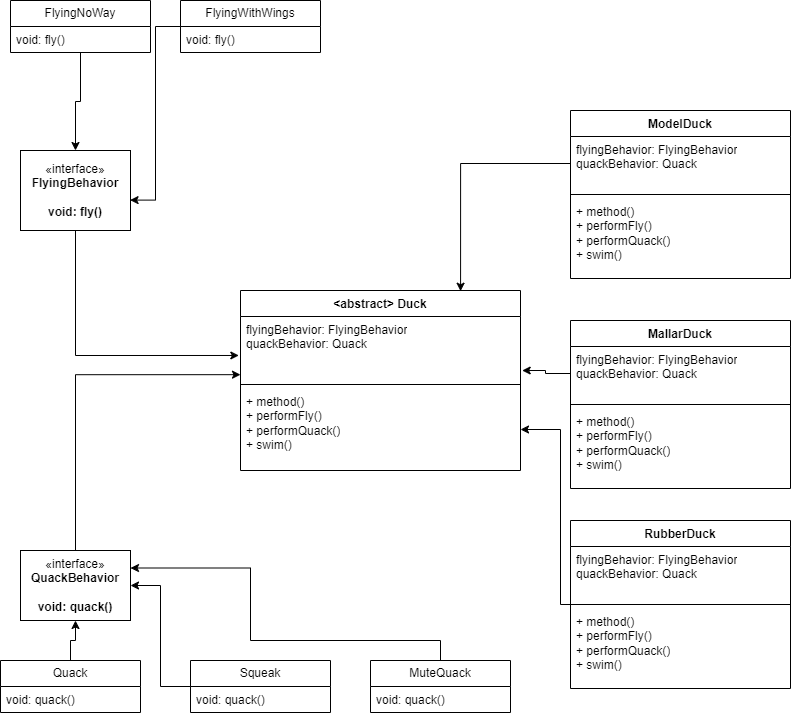

The diagram above was exported from draw.io. Its source (the exported page's mxGraphModel, read from the mxfile embedded in the PNG):
<mxGraphModel dx="1050" dy="2868" grid="1" gridSize="10" guides="1" tooltips="1" connect="1" arrows="1" fold="1" page="1" pageScale="1" pageWidth="827" pageHeight="1169" math="0" shadow="0">
  <root>
    <mxCell id="0" />
    <mxCell id="1" parent="0" />
    <mxCell id="mwJmwzBIKvW_27g2YKbg-1" value="&amp;lt;abstract&amp;gt; Duck" style="swimlane;fontStyle=1;align=center;verticalAlign=top;childLayout=stackLayout;horizontal=1;startSize=26;horizontalStack=0;resizeParent=1;resizeParentMax=0;resizeLast=0;collapsible=1;marginBottom=0;whiteSpace=wrap;html=1;" vertex="1" parent="1">
      <mxGeometry x="270" y="-940" width="280" height="180" as="geometry" />
    </mxCell>
    <mxCell id="mwJmwzBIKvW_27g2YKbg-2" value="flyingBehavior: FlyingBehavior&lt;div&gt;quackBehavior: Quack&lt;/div&gt;" style="text;strokeColor=none;fillColor=none;align=left;verticalAlign=top;spacingLeft=4;spacingRight=4;overflow=hidden;rotatable=0;points=[[0,0.5],[1,0.5]];portConstraint=eastwest;whiteSpace=wrap;html=1;" vertex="1" parent="mwJmwzBIKvW_27g2YKbg-1">
      <mxGeometry y="26" width="280" height="64" as="geometry" />
    </mxCell>
    <mxCell id="mwJmwzBIKvW_27g2YKbg-3" value="" style="line;strokeWidth=1;fillColor=none;align=left;verticalAlign=middle;spacingTop=-1;spacingLeft=3;spacingRight=3;rotatable=0;labelPosition=right;points=[];portConstraint=eastwest;strokeColor=inherit;" vertex="1" parent="mwJmwzBIKvW_27g2YKbg-1">
      <mxGeometry y="90" width="280" height="8" as="geometry" />
    </mxCell>
    <mxCell id="mwJmwzBIKvW_27g2YKbg-4" value="+ method()&lt;div&gt;+ performFly()&lt;/div&gt;&lt;div&gt;+ performQuack()&lt;/div&gt;&lt;div&gt;+ swim()&lt;br&gt;&lt;div&gt;&lt;br&gt;&lt;/div&gt;&lt;/div&gt;" style="text;strokeColor=none;fillColor=none;align=left;verticalAlign=top;spacingLeft=4;spacingRight=4;overflow=hidden;rotatable=0;points=[[0,0.5],[1,0.5]];portConstraint=eastwest;whiteSpace=wrap;html=1;" vertex="1" parent="mwJmwzBIKvW_27g2YKbg-1">
      <mxGeometry y="98" width="280" height="82" as="geometry" />
    </mxCell>
    <mxCell id="mwJmwzBIKvW_27g2YKbg-5" value="«interface»&lt;br&gt;&lt;b&gt;FlyingBehavior&lt;/b&gt;&lt;div&gt;&lt;b&gt;&lt;br&gt;&lt;/b&gt;&lt;/div&gt;&lt;div&gt;&lt;b&gt;void: fly()&lt;/b&gt;&lt;/div&gt;" style="html=1;whiteSpace=wrap;" vertex="1" parent="1">
      <mxGeometry x="50" y="-1080" width="110" height="80" as="geometry" />
    </mxCell>
    <mxCell id="mwJmwzBIKvW_27g2YKbg-6" value="«interface»&lt;br&gt;&lt;b&gt;QuackBehavior&lt;/b&gt;&lt;div&gt;&lt;b&gt;&lt;br&gt;&lt;/b&gt;&lt;/div&gt;&lt;div&gt;&lt;b&gt;void: quack()&lt;/b&gt;&lt;/div&gt;" style="html=1;whiteSpace=wrap;" vertex="1" parent="1">
      <mxGeometry x="50" y="-680" width="110" height="70" as="geometry" />
    </mxCell>
    <mxCell id="mwJmwzBIKvW_27g2YKbg-7" style="edgeStyle=orthogonalEdgeStyle;rounded=0;orthogonalLoop=1;jettySize=auto;html=1;entryX=-0.006;entryY=0.609;entryDx=0;entryDy=0;entryPerimeter=0;" edge="1" parent="1" source="mwJmwzBIKvW_27g2YKbg-5" target="mwJmwzBIKvW_27g2YKbg-2">
      <mxGeometry relative="1" as="geometry" />
    </mxCell>
    <mxCell id="mwJmwzBIKvW_27g2YKbg-8" style="edgeStyle=orthogonalEdgeStyle;rounded=0;orthogonalLoop=1;jettySize=auto;html=1;entryX=0;entryY=0.909;entryDx=0;entryDy=0;entryPerimeter=0;" edge="1" parent="1" source="mwJmwzBIKvW_27g2YKbg-6" target="mwJmwzBIKvW_27g2YKbg-2">
      <mxGeometry relative="1" as="geometry" />
    </mxCell>
    <mxCell id="mwJmwzBIKvW_27g2YKbg-43" style="edgeStyle=orthogonalEdgeStyle;rounded=0;orthogonalLoop=1;jettySize=auto;html=1;entryX=0.5;entryY=0;entryDx=0;entryDy=0;" edge="1" parent="1" source="mwJmwzBIKvW_27g2YKbg-20" target="mwJmwzBIKvW_27g2YKbg-5">
      <mxGeometry relative="1" as="geometry" />
    </mxCell>
    <mxCell id="mwJmwzBIKvW_27g2YKbg-20" value="FlyingNoWay" style="swimlane;fontStyle=0;childLayout=stackLayout;horizontal=1;startSize=26;fillColor=none;horizontalStack=0;resizeParent=1;resizeParentMax=0;resizeLast=0;collapsible=1;marginBottom=0;whiteSpace=wrap;html=1;" vertex="1" parent="1">
      <mxGeometry x="40" y="-1230" width="140" height="52" as="geometry" />
    </mxCell>
    <mxCell id="mwJmwzBIKvW_27g2YKbg-21" value="void: fly()" style="text;strokeColor=none;fillColor=none;align=left;verticalAlign=top;spacingLeft=4;spacingRight=4;overflow=hidden;rotatable=0;points=[[0,0.5],[1,0.5]];portConstraint=eastwest;whiteSpace=wrap;html=1;" vertex="1" parent="mwJmwzBIKvW_27g2YKbg-20">
      <mxGeometry y="26" width="140" height="26" as="geometry" />
    </mxCell>
    <mxCell id="mwJmwzBIKvW_27g2YKbg-24" value="FlyingWithWings" style="swimlane;fontStyle=0;childLayout=stackLayout;horizontal=1;startSize=26;fillColor=none;horizontalStack=0;resizeParent=1;resizeParentMax=0;resizeLast=0;collapsible=1;marginBottom=0;whiteSpace=wrap;html=1;" vertex="1" parent="1">
      <mxGeometry x="210" y="-1230" width="140" height="52" as="geometry" />
    </mxCell>
    <mxCell id="mwJmwzBIKvW_27g2YKbg-25" value="void: fly()" style="text;strokeColor=none;fillColor=none;align=left;verticalAlign=top;spacingLeft=4;spacingRight=4;overflow=hidden;rotatable=0;points=[[0,0.5],[1,0.5]];portConstraint=eastwest;whiteSpace=wrap;html=1;" vertex="1" parent="mwJmwzBIKvW_27g2YKbg-24">
      <mxGeometry y="26" width="140" height="26" as="geometry" />
    </mxCell>
    <mxCell id="mwJmwzBIKvW_27g2YKbg-40" style="edgeStyle=orthogonalEdgeStyle;rounded=0;orthogonalLoop=1;jettySize=auto;html=1;" edge="1" parent="1" source="mwJmwzBIKvW_27g2YKbg-28" target="mwJmwzBIKvW_27g2YKbg-6">
      <mxGeometry relative="1" as="geometry" />
    </mxCell>
    <mxCell id="mwJmwzBIKvW_27g2YKbg-28" value="Quack" style="swimlane;fontStyle=0;childLayout=stackLayout;horizontal=1;startSize=26;fillColor=none;horizontalStack=0;resizeParent=1;resizeParentMax=0;resizeLast=0;collapsible=1;marginBottom=0;whiteSpace=wrap;html=1;" vertex="1" parent="1">
      <mxGeometry x="30" y="-570" width="140" height="52" as="geometry" />
    </mxCell>
    <mxCell id="mwJmwzBIKvW_27g2YKbg-29" value="void: quack()" style="text;strokeColor=none;fillColor=none;align=left;verticalAlign=top;spacingLeft=4;spacingRight=4;overflow=hidden;rotatable=0;points=[[0,0.5],[1,0.5]];portConstraint=eastwest;whiteSpace=wrap;html=1;" vertex="1" parent="mwJmwzBIKvW_27g2YKbg-28">
      <mxGeometry y="26" width="140" height="26" as="geometry" />
    </mxCell>
    <mxCell id="mwJmwzBIKvW_27g2YKbg-41" style="edgeStyle=orthogonalEdgeStyle;rounded=0;orthogonalLoop=1;jettySize=auto;html=1;entryX=1;entryY=0.5;entryDx=0;entryDy=0;" edge="1" parent="1" source="mwJmwzBIKvW_27g2YKbg-32" target="mwJmwzBIKvW_27g2YKbg-6">
      <mxGeometry relative="1" as="geometry" />
    </mxCell>
    <mxCell id="mwJmwzBIKvW_27g2YKbg-32" value="Squeak" style="swimlane;fontStyle=0;childLayout=stackLayout;horizontal=1;startSize=26;fillColor=none;horizontalStack=0;resizeParent=1;resizeParentMax=0;resizeLast=0;collapsible=1;marginBottom=0;whiteSpace=wrap;html=1;" vertex="1" parent="1">
      <mxGeometry x="220" y="-570" width="140" height="52" as="geometry" />
    </mxCell>
    <mxCell id="mwJmwzBIKvW_27g2YKbg-33" value="void: quack()" style="text;strokeColor=none;fillColor=none;align=left;verticalAlign=top;spacingLeft=4;spacingRight=4;overflow=hidden;rotatable=0;points=[[0,0.5],[1,0.5]];portConstraint=eastwest;whiteSpace=wrap;html=1;" vertex="1" parent="mwJmwzBIKvW_27g2YKbg-32">
      <mxGeometry y="26" width="140" height="26" as="geometry" />
    </mxCell>
    <mxCell id="mwJmwzBIKvW_27g2YKbg-42" style="edgeStyle=orthogonalEdgeStyle;rounded=0;orthogonalLoop=1;jettySize=auto;html=1;entryX=1;entryY=0.25;entryDx=0;entryDy=0;" edge="1" parent="1" source="mwJmwzBIKvW_27g2YKbg-36" target="mwJmwzBIKvW_27g2YKbg-6">
      <mxGeometry relative="1" as="geometry">
        <Array as="points">
          <mxPoint x="470" y="-590" />
          <mxPoint x="280" y="-590" />
          <mxPoint x="280" y="-662" />
        </Array>
      </mxGeometry>
    </mxCell>
    <mxCell id="mwJmwzBIKvW_27g2YKbg-36" value="MuteQuack" style="swimlane;fontStyle=0;childLayout=stackLayout;horizontal=1;startSize=26;fillColor=none;horizontalStack=0;resizeParent=1;resizeParentMax=0;resizeLast=0;collapsible=1;marginBottom=0;whiteSpace=wrap;html=1;" vertex="1" parent="1">
      <mxGeometry x="400" y="-570" width="140" height="52" as="geometry" />
    </mxCell>
    <mxCell id="mwJmwzBIKvW_27g2YKbg-37" value="void: quack()" style="text;strokeColor=none;fillColor=none;align=left;verticalAlign=top;spacingLeft=4;spacingRight=4;overflow=hidden;rotatable=0;points=[[0,0.5],[1,0.5]];portConstraint=eastwest;whiteSpace=wrap;html=1;" vertex="1" parent="mwJmwzBIKvW_27g2YKbg-36">
      <mxGeometry y="26" width="140" height="26" as="geometry" />
    </mxCell>
    <mxCell id="mwJmwzBIKvW_27g2YKbg-44" style="edgeStyle=orthogonalEdgeStyle;rounded=0;orthogonalLoop=1;jettySize=auto;html=1;entryX=0.996;entryY=0.62;entryDx=0;entryDy=0;entryPerimeter=0;" edge="1" parent="1" source="mwJmwzBIKvW_27g2YKbg-24" target="mwJmwzBIKvW_27g2YKbg-5">
      <mxGeometry relative="1" as="geometry" />
    </mxCell>
    <mxCell id="mwJmwzBIKvW_27g2YKbg-45" value="ModelDuck" style="swimlane;fontStyle=1;align=center;verticalAlign=top;childLayout=stackLayout;horizontal=1;startSize=26;horizontalStack=0;resizeParent=1;resizeParentMax=0;resizeLast=0;collapsible=1;marginBottom=0;whiteSpace=wrap;html=1;" vertex="1" parent="1">
      <mxGeometry x="600" y="-1120" width="220" height="168" as="geometry" />
    </mxCell>
    <mxCell id="mwJmwzBIKvW_27g2YKbg-46" value="flyingBehavior: FlyingBehavior&lt;div&gt;quackBehavior: Quack&lt;/div&gt;" style="text;strokeColor=none;fillColor=none;align=left;verticalAlign=top;spacingLeft=4;spacingRight=4;overflow=hidden;rotatable=0;points=[[0,0.5],[1,0.5]];portConstraint=eastwest;whiteSpace=wrap;html=1;" vertex="1" parent="mwJmwzBIKvW_27g2YKbg-45">
      <mxGeometry y="26" width="220" height="54" as="geometry" />
    </mxCell>
    <mxCell id="mwJmwzBIKvW_27g2YKbg-47" value="" style="line;strokeWidth=1;fillColor=none;align=left;verticalAlign=middle;spacingTop=-1;spacingLeft=3;spacingRight=3;rotatable=0;labelPosition=right;points=[];portConstraint=eastwest;strokeColor=inherit;" vertex="1" parent="mwJmwzBIKvW_27g2YKbg-45">
      <mxGeometry y="80" width="220" height="8" as="geometry" />
    </mxCell>
    <mxCell id="mwJmwzBIKvW_27g2YKbg-48" value="+ method()&lt;div&gt;+ performFly()&lt;/div&gt;&lt;div&gt;+ performQuack()&lt;/div&gt;&lt;div&gt;+ swim()&lt;br&gt;&lt;div&gt;&lt;br&gt;&lt;/div&gt;&lt;/div&gt;" style="text;strokeColor=none;fillColor=none;align=left;verticalAlign=top;spacingLeft=4;spacingRight=4;overflow=hidden;rotatable=0;points=[[0,0.5],[1,0.5]];portConstraint=eastwest;whiteSpace=wrap;html=1;" vertex="1" parent="mwJmwzBIKvW_27g2YKbg-45">
      <mxGeometry y="88" width="220" height="80" as="geometry" />
    </mxCell>
    <mxCell id="mwJmwzBIKvW_27g2YKbg-57" value="MallarDuck" style="swimlane;fontStyle=1;align=center;verticalAlign=top;childLayout=stackLayout;horizontal=1;startSize=26;horizontalStack=0;resizeParent=1;resizeParentMax=0;resizeLast=0;collapsible=1;marginBottom=0;whiteSpace=wrap;html=1;" vertex="1" parent="1">
      <mxGeometry x="600" y="-910" width="220" height="168" as="geometry">
        <mxRectangle x="600" y="-910" width="100" height="30" as="alternateBounds" />
      </mxGeometry>
    </mxCell>
    <mxCell id="mwJmwzBIKvW_27g2YKbg-58" value="flyingBehavior: FlyingBehavior&lt;div&gt;quackBehavior: Quack&lt;/div&gt;" style="text;strokeColor=none;fillColor=none;align=left;verticalAlign=top;spacingLeft=4;spacingRight=4;overflow=hidden;rotatable=0;points=[[0,0.5],[1,0.5]];portConstraint=eastwest;whiteSpace=wrap;html=1;" vertex="1" parent="mwJmwzBIKvW_27g2YKbg-57">
      <mxGeometry y="26" width="220" height="54" as="geometry" />
    </mxCell>
    <mxCell id="mwJmwzBIKvW_27g2YKbg-59" value="" style="line;strokeWidth=1;fillColor=none;align=left;verticalAlign=middle;spacingTop=-1;spacingLeft=3;spacingRight=3;rotatable=0;labelPosition=right;points=[];portConstraint=eastwest;strokeColor=inherit;" vertex="1" parent="mwJmwzBIKvW_27g2YKbg-57">
      <mxGeometry y="80" width="220" height="8" as="geometry" />
    </mxCell>
    <mxCell id="mwJmwzBIKvW_27g2YKbg-60" value="+ method()&lt;div&gt;+ performFly()&lt;/div&gt;&lt;div&gt;+ performQuack()&lt;/div&gt;&lt;div&gt;+ swim()&lt;br&gt;&lt;div&gt;&lt;br&gt;&lt;/div&gt;&lt;/div&gt;" style="text;strokeColor=none;fillColor=none;align=left;verticalAlign=top;spacingLeft=4;spacingRight=4;overflow=hidden;rotatable=0;points=[[0,0.5],[1,0.5]];portConstraint=eastwest;whiteSpace=wrap;html=1;" vertex="1" parent="mwJmwzBIKvW_27g2YKbg-57">
      <mxGeometry y="88" width="220" height="80" as="geometry" />
    </mxCell>
    <mxCell id="mwJmwzBIKvW_27g2YKbg-65" style="edgeStyle=orthogonalEdgeStyle;rounded=0;orthogonalLoop=1;jettySize=auto;html=1;" edge="1" parent="1" source="mwJmwzBIKvW_27g2YKbg-61" target="mwJmwzBIKvW_27g2YKbg-4">
      <mxGeometry relative="1" as="geometry">
        <Array as="points">
          <mxPoint x="590" y="-626" />
          <mxPoint x="590" y="-801" />
        </Array>
      </mxGeometry>
    </mxCell>
    <mxCell id="mwJmwzBIKvW_27g2YKbg-61" value="RubberDuck" style="swimlane;fontStyle=1;align=center;verticalAlign=top;childLayout=stackLayout;horizontal=1;startSize=26;horizontalStack=0;resizeParent=1;resizeParentMax=0;resizeLast=0;collapsible=1;marginBottom=0;whiteSpace=wrap;html=1;" vertex="1" parent="1">
      <mxGeometry x="600" y="-710" width="220" height="168" as="geometry" />
    </mxCell>
    <mxCell id="mwJmwzBIKvW_27g2YKbg-62" value="flyingBehavior: FlyingBehavior&lt;div&gt;quackBehavior: Quack&lt;/div&gt;" style="text;strokeColor=none;fillColor=none;align=left;verticalAlign=top;spacingLeft=4;spacingRight=4;overflow=hidden;rotatable=0;points=[[0,0.5],[1,0.5]];portConstraint=eastwest;whiteSpace=wrap;html=1;" vertex="1" parent="mwJmwzBIKvW_27g2YKbg-61">
      <mxGeometry y="26" width="220" height="54" as="geometry" />
    </mxCell>
    <mxCell id="mwJmwzBIKvW_27g2YKbg-63" value="" style="line;strokeWidth=1;fillColor=none;align=left;verticalAlign=middle;spacingTop=-1;spacingLeft=3;spacingRight=3;rotatable=0;labelPosition=right;points=[];portConstraint=eastwest;strokeColor=inherit;" vertex="1" parent="mwJmwzBIKvW_27g2YKbg-61">
      <mxGeometry y="80" width="220" height="8" as="geometry" />
    </mxCell>
    <mxCell id="mwJmwzBIKvW_27g2YKbg-64" value="+ method()&lt;div&gt;+ performFly()&lt;/div&gt;&lt;div&gt;+ performQuack()&lt;/div&gt;&lt;div&gt;+ swim()&lt;br&gt;&lt;div&gt;&lt;br&gt;&lt;/div&gt;&lt;/div&gt;" style="text;strokeColor=none;fillColor=none;align=left;verticalAlign=top;spacingLeft=4;spacingRight=4;overflow=hidden;rotatable=0;points=[[0,0.5],[1,0.5]];portConstraint=eastwest;whiteSpace=wrap;html=1;" vertex="1" parent="mwJmwzBIKvW_27g2YKbg-61">
      <mxGeometry y="88" width="220" height="80" as="geometry" />
    </mxCell>
    <mxCell id="mwJmwzBIKvW_27g2YKbg-66" style="edgeStyle=orthogonalEdgeStyle;rounded=0;orthogonalLoop=1;jettySize=auto;html=1;entryX=1.006;entryY=0.844;entryDx=0;entryDy=0;entryPerimeter=0;" edge="1" parent="1" source="mwJmwzBIKvW_27g2YKbg-58" target="mwJmwzBIKvW_27g2YKbg-2">
      <mxGeometry relative="1" as="geometry" />
    </mxCell>
    <mxCell id="mwJmwzBIKvW_27g2YKbg-67" style="edgeStyle=orthogonalEdgeStyle;rounded=0;orthogonalLoop=1;jettySize=auto;html=1;entryX=0.786;entryY=0.004;entryDx=0;entryDy=0;entryPerimeter=0;" edge="1" parent="1" source="mwJmwzBIKvW_27g2YKbg-46" target="mwJmwzBIKvW_27g2YKbg-1">
      <mxGeometry relative="1" as="geometry" />
    </mxCell>
  </root>
</mxGraphModel>